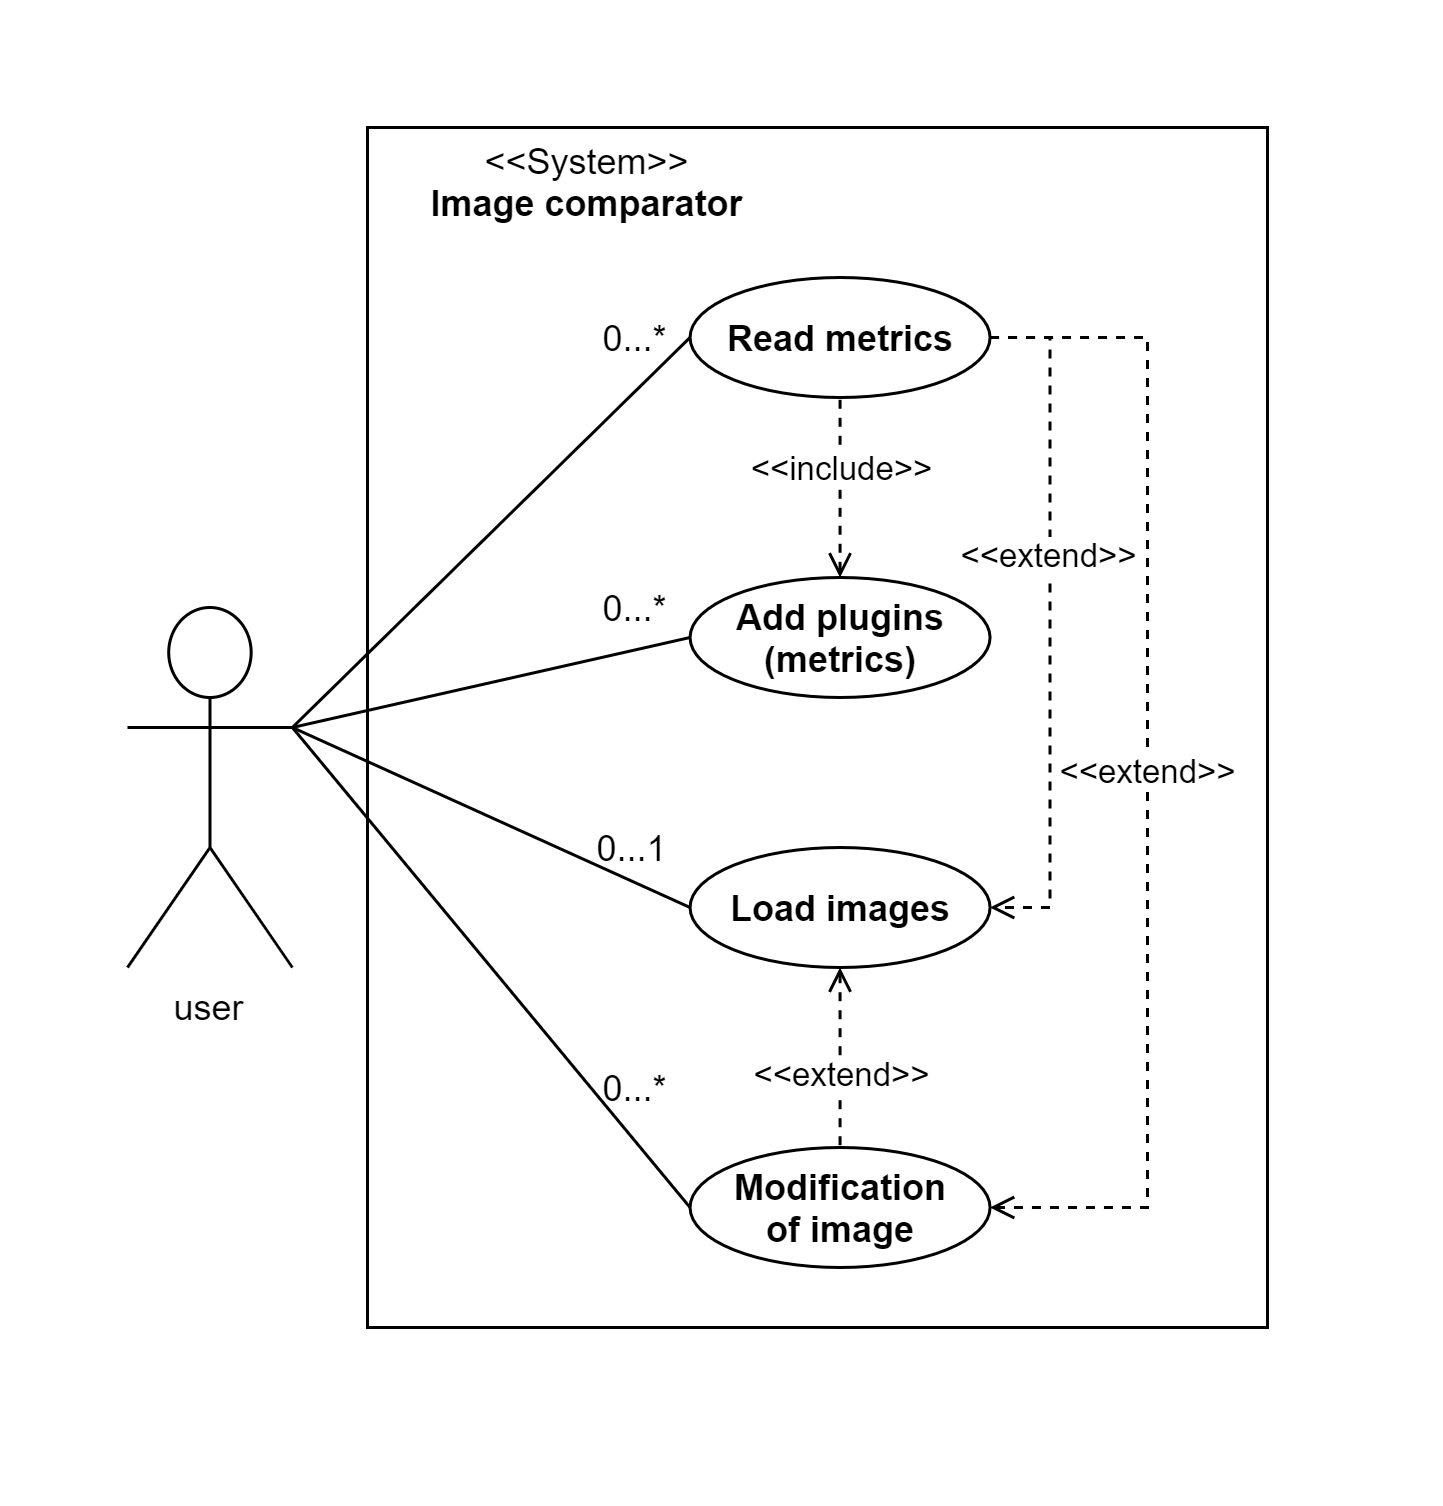

The diagram above was exported from draw.io. Its source (the exported page's mxGraphModel, read from the mxfile embedded in the PNG):
<mxGraphModel dx="728" dy="573" grid="1" gridSize="10" guides="1" tooltips="1" connect="1" arrows="1" fold="1" page="1" pageScale="1" pageWidth="827" pageHeight="1169" math="0" shadow="0">
  <root>
    <mxCell id="0" />
    <mxCell id="1" parent="0" />
    <mxCell id="2" value="" style="rounded=0;whiteSpace=wrap;html=1;" vertex="1" parent="1">
      <mxGeometry x="120" y="40" width="300" height="400" as="geometry" />
    </mxCell>
    <mxCell id="3" style="rounded=0;orthogonalLoop=1;jettySize=auto;html=1;exitX=1;exitY=0.3333333333333333;exitDx=0;exitDy=0;exitPerimeter=0;entryX=0;entryY=0.5;entryDx=0;entryDy=0;endArrow=none;endFill=0;" edge="1" source="6" target="8" parent="1">
      <mxGeometry relative="1" as="geometry" />
    </mxCell>
    <mxCell id="4" style="edgeStyle=none;rounded=0;orthogonalLoop=1;jettySize=auto;html=1;exitX=1;exitY=0.3333333333333333;exitDx=0;exitDy=0;exitPerimeter=0;entryX=0;entryY=0.5;entryDx=0;entryDy=0;endArrow=none;endFill=0;" edge="1" source="6" target="9" parent="1">
      <mxGeometry relative="1" as="geometry" />
    </mxCell>
    <mxCell id="5" style="edgeStyle=none;rounded=0;orthogonalLoop=1;jettySize=auto;html=1;exitX=1;exitY=0.3333333333333333;exitDx=0;exitDy=0;exitPerimeter=0;entryX=0;entryY=0.5;entryDx=0;entryDy=0;endArrow=none;endFill=0;" edge="1" source="6" target="12" parent="1">
      <mxGeometry relative="1" as="geometry" />
    </mxCell>
    <mxCell id="6" value="user" style="shape=umlActor;verticalLabelPosition=bottom;verticalAlign=top;html=1;outlineConnect=0;rotation=0;direction=east;horizontal=1;" vertex="1" parent="1">
      <mxGeometry x="40" y="200" width="54.96" height="120" as="geometry" />
    </mxCell>
    <mxCell id="7" value="&amp;lt;&amp;lt;include&amp;gt;&amp;gt;" style="edgeStyle=orthogonalEdgeStyle;rounded=0;orthogonalLoop=1;jettySize=auto;html=1;dashed=1;startArrow=open;startFill=0;endArrow=none;endFill=0;" edge="1" source="8" target="15" parent="1">
      <mxGeometry x="0.2" relative="1" as="geometry">
        <mxPoint as="offset" />
      </mxGeometry>
    </mxCell>
    <mxCell id="8" value="Add plugins (metrics)" style="ellipse;whiteSpace=wrap;html=1;fontStyle=1" vertex="1" parent="1">
      <mxGeometry x="227.51999999999998" y="190" width="100" height="40" as="geometry" />
    </mxCell>
    <mxCell id="9" value="Load images" style="ellipse;whiteSpace=wrap;html=1;fontStyle=1" vertex="1" parent="1">
      <mxGeometry x="227.52000000000012" y="280" width="100" height="40" as="geometry" />
    </mxCell>
    <mxCell id="10" value="&amp;lt;&amp;lt;extend&amp;gt;&amp;gt;" style="edgeStyle=orthogonalEdgeStyle;rounded=0;orthogonalLoop=1;jettySize=auto;html=1;exitX=1;exitY=0.5;exitDx=0;exitDy=0;entryX=1;entryY=0.5;entryDx=0;entryDy=0;dashed=1;endArrow=open;endFill=0;" edge="1" source="15" target="12" parent="1">
      <mxGeometry relative="1" as="geometry">
        <Array as="points">
          <mxPoint x="380" y="110" />
          <mxPoint x="380" y="400" />
        </Array>
      </mxGeometry>
    </mxCell>
    <mxCell id="11" value="&amp;lt;&amp;lt;extend&amp;gt;&amp;gt;" style="edgeStyle=none;rounded=0;orthogonalLoop=1;jettySize=auto;html=1;exitX=0.5;exitY=1;exitDx=0;exitDy=0;entryX=0.5;entryY=0;entryDx=0;entryDy=0;startArrow=open;startFill=0;endArrow=none;endFill=0;dashed=1;" edge="1" source="9" target="12" parent="1">
      <mxGeometry x="0.2" relative="1" as="geometry">
        <mxPoint as="offset" />
      </mxGeometry>
    </mxCell>
    <mxCell id="12" value="Modification&lt;br&gt;of image" style="ellipse;whiteSpace=wrap;html=1;fontStyle=1" vertex="1" parent="1">
      <mxGeometry x="227.51999999999998" y="380" width="100" height="40" as="geometry" />
    </mxCell>
    <mxCell id="13" style="edgeStyle=orthogonalEdgeStyle;rounded=0;orthogonalLoop=1;jettySize=auto;html=1;exitX=1;exitY=0.5;exitDx=0;exitDy=0;entryX=1;entryY=0.5;entryDx=0;entryDy=0;dashed=1;endArrow=open;endFill=0;" edge="1" source="15" target="9" parent="1">
      <mxGeometry relative="1" as="geometry" />
    </mxCell>
    <mxCell id="14" value="&amp;lt;&amp;lt;extend&amp;gt;&amp;gt;" style="edgeLabel;html=1;align=center;verticalAlign=middle;resizable=0;points=[];" vertex="1" connectable="0" parent="13">
      <mxGeometry x="-0.113" y="-1" relative="1" as="geometry">
        <mxPoint y="-8.9" as="offset" />
      </mxGeometry>
    </mxCell>
    <mxCell id="15" value="Read metrics" style="ellipse;whiteSpace=wrap;html=1;fontStyle=1" vertex="1" parent="1">
      <mxGeometry x="227.51999999999992" y="90" width="100" height="40" as="geometry" />
    </mxCell>
    <mxCell id="16" value="" style="endArrow=none;html=1;entryX=0;entryY=0.5;entryDx=0;entryDy=0;exitX=1;exitY=0.3333333333333333;exitDx=0;exitDy=0;exitPerimeter=0;" edge="1" source="6" target="15" parent="1">
      <mxGeometry width="50" height="50" relative="1" as="geometry">
        <mxPoint x="280" y="350" as="sourcePoint" />
        <mxPoint x="330" y="300" as="targetPoint" />
      </mxGeometry>
    </mxCell>
    <mxCell id="17" value="0...*" style="text;html=1;align=center;verticalAlign=middle;resizable=0;points=[];autosize=1;" vertex="1" parent="1">
      <mxGeometry x="189.3" y="350" width="40" height="20" as="geometry" />
    </mxCell>
    <mxCell id="18" value="&amp;lt;&amp;lt;System&amp;gt;&amp;gt;&lt;br&gt;&lt;b&gt;Image comparator&lt;/b&gt;" style="text;html=1;align=center;verticalAlign=middle;resizable=0;points=[];autosize=1;" vertex="1" parent="1">
      <mxGeometry x="133" y="43" width="120" height="30" as="geometry" />
    </mxCell>
    <mxCell id="19" value="0...*" style="text;html=1;align=center;verticalAlign=middle;resizable=0;points=[];autosize=1;" vertex="1" parent="1">
      <mxGeometry x="189.29999999999998" y="100" width="40" height="20" as="geometry" />
    </mxCell>
    <mxCell id="20" value="0...1" style="text;html=1;align=center;verticalAlign=middle;resizable=0;points=[];autosize=1;" vertex="1" parent="1">
      <mxGeometry x="187.51999999999998" y="270" width="40" height="20" as="geometry" />
    </mxCell>
    <mxCell id="21" value="0...*" style="text;html=1;align=center;verticalAlign=middle;resizable=0;points=[];autosize=1;" vertex="1" parent="1">
      <mxGeometry x="189.29999999999998" y="190" width="40" height="20" as="geometry" />
    </mxCell>
  </root>
</mxGraphModel>